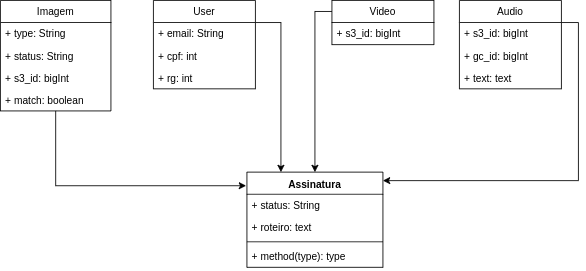

The diagram above was exported from draw.io. Its source (the exported page's mxGraphModel, read from the mxfile embedded in the PNG):
<mxGraphModel dx="1220" dy="518" grid="1" gridSize="10" guides="1" tooltips="1" connect="1" arrows="1" fold="1" page="1" pageScale="1" pageWidth="850" pageHeight="1100" math="0" shadow="0">
  <root>
    <mxCell id="0" />
    <mxCell id="1" parent="0" />
    <mxCell id="VuRYw_ivI4XjYsdNPqPY-1" value="Assinatura" style="swimlane;fontStyle=1;align=center;verticalAlign=top;childLayout=stackLayout;horizontal=1;startSize=26;horizontalStack=0;resizeParent=1;resizeParentMax=0;resizeLast=0;collapsible=1;marginBottom=0;" parent="1" vertex="1">
      <mxGeometry x="380" y="298" width="160" height="112" as="geometry" />
    </mxCell>
    <mxCell id="VuRYw_ivI4XjYsdNPqPY-8" value="+ status: String" style="text;strokeColor=none;fillColor=none;align=left;verticalAlign=top;spacingLeft=4;spacingRight=4;overflow=hidden;rotatable=0;points=[[0,0.5],[1,0.5]];portConstraint=eastwest;" parent="VuRYw_ivI4XjYsdNPqPY-1" vertex="1">
      <mxGeometry y="26" width="160" height="26" as="geometry" />
    </mxCell>
    <mxCell id="VuRYw_ivI4XjYsdNPqPY-9" value="+ roteiro: text" style="text;strokeColor=none;fillColor=none;align=left;verticalAlign=top;spacingLeft=4;spacingRight=4;overflow=hidden;rotatable=0;points=[[0,0.5],[1,0.5]];portConstraint=eastwest;" parent="VuRYw_ivI4XjYsdNPqPY-1" vertex="1">
      <mxGeometry y="52" width="160" height="26" as="geometry" />
    </mxCell>
    <mxCell id="VuRYw_ivI4XjYsdNPqPY-3" value="" style="line;strokeWidth=1;fillColor=none;align=left;verticalAlign=middle;spacingTop=-1;spacingLeft=3;spacingRight=3;rotatable=0;labelPosition=right;points=[];portConstraint=eastwest;" parent="VuRYw_ivI4XjYsdNPqPY-1" vertex="1">
      <mxGeometry y="78" width="160" height="8" as="geometry" />
    </mxCell>
    <mxCell id="VuRYw_ivI4XjYsdNPqPY-4" value="+ method(type): type" style="text;strokeColor=none;fillColor=none;align=left;verticalAlign=top;spacingLeft=4;spacingRight=4;overflow=hidden;rotatable=0;points=[[0,0.5],[1,0.5]];portConstraint=eastwest;" parent="VuRYw_ivI4XjYsdNPqPY-1" vertex="1">
      <mxGeometry y="86" width="160" height="26" as="geometry" />
    </mxCell>
    <mxCell id="VuRYw_ivI4XjYsdNPqPY-28" style="edgeStyle=orthogonalEdgeStyle;rounded=0;orthogonalLoop=1;jettySize=auto;html=1;exitX=1;exitY=0.25;exitDx=0;exitDy=0;entryX=0.25;entryY=0;entryDx=0;entryDy=0;" parent="1" source="VuRYw_ivI4XjYsdNPqPY-10" target="VuRYw_ivI4XjYsdNPqPY-1" edge="1">
      <mxGeometry relative="1" as="geometry" />
    </mxCell>
    <mxCell id="VuRYw_ivI4XjYsdNPqPY-10" value="User" style="swimlane;fontStyle=0;childLayout=stackLayout;horizontal=1;startSize=26;fillColor=none;horizontalStack=0;resizeParent=1;resizeParentMax=0;resizeLast=0;collapsible=1;marginBottom=0;" parent="1" vertex="1">
      <mxGeometry x="270" y="96" width="120" height="104" as="geometry" />
    </mxCell>
    <mxCell id="VuRYw_ivI4XjYsdNPqPY-11" value="+ email: String" style="text;strokeColor=none;fillColor=none;align=left;verticalAlign=top;spacingLeft=4;spacingRight=4;overflow=hidden;rotatable=0;points=[[0,0.5],[1,0.5]];portConstraint=eastwest;" parent="VuRYw_ivI4XjYsdNPqPY-10" vertex="1">
      <mxGeometry y="26" width="120" height="26" as="geometry" />
    </mxCell>
    <mxCell id="VuRYw_ivI4XjYsdNPqPY-12" value="+ cpf: int" style="text;strokeColor=none;fillColor=none;align=left;verticalAlign=top;spacingLeft=4;spacingRight=4;overflow=hidden;rotatable=0;points=[[0,0.5],[1,0.5]];portConstraint=eastwest;" parent="VuRYw_ivI4XjYsdNPqPY-10" vertex="1">
      <mxGeometry y="52" width="120" height="26" as="geometry" />
    </mxCell>
    <mxCell id="VuRYw_ivI4XjYsdNPqPY-13" value="+ rg: int" style="text;strokeColor=none;fillColor=none;align=left;verticalAlign=top;spacingLeft=4;spacingRight=4;overflow=hidden;rotatable=0;points=[[0,0.5],[1,0.5]];portConstraint=eastwest;" parent="VuRYw_ivI4XjYsdNPqPY-10" vertex="1">
      <mxGeometry y="78" width="120" height="26" as="geometry" />
    </mxCell>
    <mxCell id="VuRYw_ivI4XjYsdNPqPY-33" style="edgeStyle=orthogonalEdgeStyle;rounded=0;orthogonalLoop=1;jettySize=auto;html=1;entryX=-0.006;entryY=0.147;entryDx=0;entryDy=0;entryPerimeter=0;" parent="1" source="VuRYw_ivI4XjYsdNPqPY-14" target="VuRYw_ivI4XjYsdNPqPY-1" edge="1">
      <mxGeometry relative="1" as="geometry">
        <Array as="points">
          <mxPoint x="155" y="314" />
        </Array>
      </mxGeometry>
    </mxCell>
    <mxCell id="VuRYw_ivI4XjYsdNPqPY-14" value="Imagem" style="swimlane;fontStyle=0;childLayout=stackLayout;horizontal=1;startSize=26;fillColor=none;horizontalStack=0;resizeParent=1;resizeParentMax=0;resizeLast=0;collapsible=1;marginBottom=0;" parent="1" vertex="1">
      <mxGeometry x="90" y="96" width="130" height="130" as="geometry" />
    </mxCell>
    <mxCell id="VuRYw_ivI4XjYsdNPqPY-15" value="+ type: String" style="text;strokeColor=none;fillColor=none;align=left;verticalAlign=top;spacingLeft=4;spacingRight=4;overflow=hidden;rotatable=0;points=[[0,0.5],[1,0.5]];portConstraint=eastwest;" parent="VuRYw_ivI4XjYsdNPqPY-14" vertex="1">
      <mxGeometry y="26" width="130" height="26" as="geometry" />
    </mxCell>
    <mxCell id="VuRYw_ivI4XjYsdNPqPY-16" value="+ status: String" style="text;strokeColor=none;fillColor=none;align=left;verticalAlign=top;spacingLeft=4;spacingRight=4;overflow=hidden;rotatable=0;points=[[0,0.5],[1,0.5]];portConstraint=eastwest;" parent="VuRYw_ivI4XjYsdNPqPY-14" vertex="1">
      <mxGeometry y="52" width="130" height="26" as="geometry" />
    </mxCell>
    <mxCell id="VuRYw_ivI4XjYsdNPqPY-17" value="+ s3_id: bigInt" style="text;strokeColor=none;fillColor=none;align=left;verticalAlign=top;spacingLeft=4;spacingRight=4;overflow=hidden;rotatable=0;points=[[0,0.5],[1,0.5]];portConstraint=eastwest;" parent="VuRYw_ivI4XjYsdNPqPY-14" vertex="1">
      <mxGeometry y="78" width="130" height="26" as="geometry" />
    </mxCell>
    <mxCell id="VuRYw_ivI4XjYsdNPqPY-18" value="+ match: boolean" style="text;strokeColor=none;fillColor=none;align=left;verticalAlign=top;spacingLeft=4;spacingRight=4;overflow=hidden;rotatable=0;points=[[0,0.5],[1,0.5]];portConstraint=eastwest;" parent="VuRYw_ivI4XjYsdNPqPY-14" vertex="1">
      <mxGeometry y="104" width="130" height="26" as="geometry" />
    </mxCell>
    <mxCell id="VuRYw_ivI4XjYsdNPqPY-30" style="edgeStyle=orthogonalEdgeStyle;rounded=0;orthogonalLoop=1;jettySize=auto;html=1;exitX=1;exitY=0.25;exitDx=0;exitDy=0;entryX=1;entryY=0.093;entryDx=0;entryDy=0;entryPerimeter=0;" parent="1" source="VuRYw_ivI4XjYsdNPqPY-19" target="VuRYw_ivI4XjYsdNPqPY-1" edge="1">
      <mxGeometry relative="1" as="geometry" />
    </mxCell>
    <mxCell id="VuRYw_ivI4XjYsdNPqPY-19" value="Audio" style="swimlane;fontStyle=0;childLayout=stackLayout;horizontal=1;startSize=26;fillColor=none;horizontalStack=0;resizeParent=1;resizeParentMax=0;resizeLast=0;collapsible=1;marginBottom=0;" parent="1" vertex="1">
      <mxGeometry x="630" y="96" width="120" height="104" as="geometry" />
    </mxCell>
    <mxCell id="VuRYw_ivI4XjYsdNPqPY-20" value="+ s3_id: bigInt" style="text;strokeColor=none;fillColor=none;align=left;verticalAlign=top;spacingLeft=4;spacingRight=4;overflow=hidden;rotatable=0;points=[[0,0.5],[1,0.5]];portConstraint=eastwest;" parent="VuRYw_ivI4XjYsdNPqPY-19" vertex="1">
      <mxGeometry y="26" width="120" height="26" as="geometry" />
    </mxCell>
    <mxCell id="VuRYw_ivI4XjYsdNPqPY-21" value="+ gc_id: bigInt" style="text;strokeColor=none;fillColor=none;align=left;verticalAlign=top;spacingLeft=4;spacingRight=4;overflow=hidden;rotatable=0;points=[[0,0.5],[1,0.5]];portConstraint=eastwest;" parent="VuRYw_ivI4XjYsdNPqPY-19" vertex="1">
      <mxGeometry y="52" width="120" height="26" as="geometry" />
    </mxCell>
    <mxCell id="VuRYw_ivI4XjYsdNPqPY-22" value="+ text: text" style="text;strokeColor=none;fillColor=none;align=left;verticalAlign=top;spacingLeft=4;spacingRight=4;overflow=hidden;rotatable=0;points=[[0,0.5],[1,0.5]];portConstraint=eastwest;" parent="VuRYw_ivI4XjYsdNPqPY-19" vertex="1">
      <mxGeometry y="78" width="120" height="26" as="geometry" />
    </mxCell>
    <mxCell id="VuRYw_ivI4XjYsdNPqPY-32" style="edgeStyle=orthogonalEdgeStyle;rounded=0;orthogonalLoop=1;jettySize=auto;html=1;exitX=0;exitY=0.25;exitDx=0;exitDy=0;entryX=0.5;entryY=0;entryDx=0;entryDy=0;" parent="1" source="VuRYw_ivI4XjYsdNPqPY-23" target="VuRYw_ivI4XjYsdNPqPY-1" edge="1">
      <mxGeometry relative="1" as="geometry" />
    </mxCell>
    <mxCell id="VuRYw_ivI4XjYsdNPqPY-23" value="Video" style="swimlane;fontStyle=0;childLayout=stackLayout;horizontal=1;startSize=26;fillColor=none;horizontalStack=0;resizeParent=1;resizeParentMax=0;resizeLast=0;collapsible=1;marginBottom=0;" parent="1" vertex="1">
      <mxGeometry x="480" y="96" width="120" height="52" as="geometry" />
    </mxCell>
    <mxCell id="VuRYw_ivI4XjYsdNPqPY-26" value="+ s3_id: bigInt" style="text;strokeColor=none;fillColor=none;align=left;verticalAlign=top;spacingLeft=4;spacingRight=4;overflow=hidden;rotatable=0;points=[[0,0.5],[1,0.5]];portConstraint=eastwest;" parent="VuRYw_ivI4XjYsdNPqPY-23" vertex="1">
      <mxGeometry y="26" width="120" height="26" as="geometry" />
    </mxCell>
  </root>
</mxGraphModel>